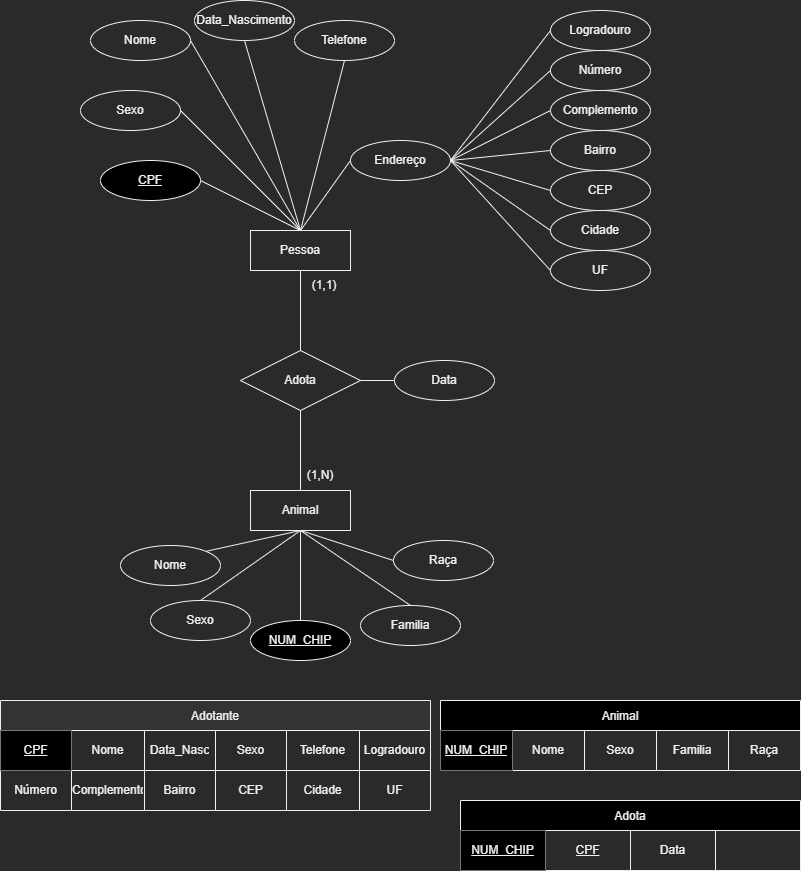

The diagram above was exported from draw.io. Its source (the exported page's mxGraphModel, read from the mxfile embedded in the PNG):
<mxGraphModel dx="1108" dy="553" grid="1" gridSize="10" guides="1" tooltips="1" connect="1" arrows="1" fold="1" page="1" pageScale="1" pageWidth="827" pageHeight="1169" math="0" shadow="0">
  <root>
    <mxCell id="0" />
    <mxCell id="1" parent="0" />
    <mxCell id="lLJAudQBTpft1_qLfaTc-2" value="Sexo" style="ellipse;whiteSpace=wrap;html=1;align=center;" parent="1" vertex="1">
      <mxGeometry x="100" y="90" width="100" height="40" as="geometry" />
    </mxCell>
    <mxCell id="lLJAudQBTpft1_qLfaTc-3" value="Telefone" style="ellipse;whiteSpace=wrap;html=1;align=center;" parent="1" vertex="1">
      <mxGeometry x="314" y="20" width="100" height="40" as="geometry" />
    </mxCell>
    <mxCell id="lLJAudQBTpft1_qLfaTc-4" value="Endereço" style="ellipse;whiteSpace=wrap;html=1;align=center;" parent="1" vertex="1">
      <mxGeometry x="370" y="140" width="100" height="40" as="geometry" />
    </mxCell>
    <mxCell id="lLJAudQBTpft1_qLfaTc-5" value="Data_Nascimento" style="ellipse;whiteSpace=wrap;html=1;align=center;" parent="1" vertex="1">
      <mxGeometry x="214" width="100" height="40" as="geometry" />
    </mxCell>
    <mxCell id="lLJAudQBTpft1_qLfaTc-6" value="Nome" style="ellipse;whiteSpace=wrap;html=1;align=center;" parent="1" vertex="1">
      <mxGeometry x="110" y="20" width="100" height="40" as="geometry" />
    </mxCell>
    <mxCell id="lLJAudQBTpft1_qLfaTc-7" value="CPF" style="ellipse;whiteSpace=wrap;html=1;align=center;fontStyle=4;fillColor=#000000;" parent="1" vertex="1">
      <mxGeometry x="120" y="160" width="100" height="40" as="geometry" />
    </mxCell>
    <mxCell id="lLJAudQBTpft1_qLfaTc-8" value="Pessoa" style="whiteSpace=wrap;html=1;align=center;" parent="1" vertex="1">
      <mxGeometry x="270" y="230" width="100" height="40" as="geometry" />
    </mxCell>
    <mxCell id="lLJAudQBTpft1_qLfaTc-9" value="Cidade" style="ellipse;whiteSpace=wrap;html=1;align=center;" parent="1" vertex="1">
      <mxGeometry x="570" y="210" width="100" height="40" as="geometry" />
    </mxCell>
    <mxCell id="lLJAudQBTpft1_qLfaTc-10" value="CEP" style="ellipse;whiteSpace=wrap;html=1;align=center;" parent="1" vertex="1">
      <mxGeometry x="570" y="170" width="100" height="40" as="geometry" />
    </mxCell>
    <mxCell id="lLJAudQBTpft1_qLfaTc-11" value="Bairro" style="ellipse;whiteSpace=wrap;html=1;align=center;" parent="1" vertex="1">
      <mxGeometry x="570" y="130" width="100" height="40" as="geometry" />
    </mxCell>
    <mxCell id="lLJAudQBTpft1_qLfaTc-12" value="Complemento" style="ellipse;whiteSpace=wrap;html=1;align=center;" parent="1" vertex="1">
      <mxGeometry x="570" y="90" width="100" height="40" as="geometry" />
    </mxCell>
    <mxCell id="lLJAudQBTpft1_qLfaTc-13" value="Número" style="ellipse;whiteSpace=wrap;html=1;align=center;" parent="1" vertex="1">
      <mxGeometry x="570" y="50" width="100" height="40" as="geometry" />
    </mxCell>
    <mxCell id="lLJAudQBTpft1_qLfaTc-14" value="Logradouro" style="ellipse;whiteSpace=wrap;html=1;align=center;" parent="1" vertex="1">
      <mxGeometry x="570" y="10" width="100" height="40" as="geometry" />
    </mxCell>
    <mxCell id="lLJAudQBTpft1_qLfaTc-15" value="UF" style="ellipse;whiteSpace=wrap;html=1;align=center;" parent="1" vertex="1">
      <mxGeometry x="570" y="250" width="100" height="40" as="geometry" />
    </mxCell>
    <mxCell id="lLJAudQBTpft1_qLfaTc-16" value="Animal" style="whiteSpace=wrap;html=1;align=center;" parent="1" vertex="1">
      <mxGeometry x="270" y="490" width="100" height="40" as="geometry" />
    </mxCell>
    <mxCell id="lLJAudQBTpft1_qLfaTc-17" value="NUM_CHIP" style="ellipse;whiteSpace=wrap;html=1;align=center;fontStyle=4;fillColor=#000000;" parent="1" vertex="1">
      <mxGeometry x="270" y="620" width="100" height="40" as="geometry" />
    </mxCell>
    <mxCell id="lLJAudQBTpft1_qLfaTc-18" value="Sexo" style="ellipse;whiteSpace=wrap;html=1;align=center;" parent="1" vertex="1">
      <mxGeometry x="170" y="600" width="100" height="40" as="geometry" />
    </mxCell>
    <mxCell id="lLJAudQBTpft1_qLfaTc-19" value="Nome" style="ellipse;whiteSpace=wrap;html=1;align=center;" parent="1" vertex="1">
      <mxGeometry x="140" y="545" width="100" height="40" as="geometry" />
    </mxCell>
    <mxCell id="lLJAudQBTpft1_qLfaTc-20" value="Familia" style="ellipse;whiteSpace=wrap;html=1;align=center;" parent="1" vertex="1">
      <mxGeometry x="380" y="605" width="100" height="40" as="geometry" />
    </mxCell>
    <mxCell id="lLJAudQBTpft1_qLfaTc-21" value="" style="endArrow=none;html=1;rounded=0;entryX=0;entryY=0.5;entryDx=0;entryDy=0;exitX=1;exitY=0.5;exitDx=0;exitDy=0;" parent="1" source="lLJAudQBTpft1_qLfaTc-4" target="lLJAudQBTpft1_qLfaTc-14" edge="1">
      <mxGeometry relative="1" as="geometry">
        <mxPoint x="330" y="330" as="sourcePoint" />
        <mxPoint x="490" y="330" as="targetPoint" />
      </mxGeometry>
    </mxCell>
    <mxCell id="lLJAudQBTpft1_qLfaTc-22" value="" style="endArrow=none;html=1;rounded=0;exitX=0;exitY=0.5;exitDx=0;exitDy=0;entryX=1;entryY=0.5;entryDx=0;entryDy=0;" parent="1" source="lLJAudQBTpft1_qLfaTc-9" target="lLJAudQBTpft1_qLfaTc-4" edge="1">
      <mxGeometry relative="1" as="geometry">
        <mxPoint x="414" y="450" as="sourcePoint" />
        <mxPoint x="490" y="200" as="targetPoint" />
      </mxGeometry>
    </mxCell>
    <mxCell id="lLJAudQBTpft1_qLfaTc-23" value="" style="endArrow=none;html=1;rounded=0;entryX=0;entryY=0.5;entryDx=0;entryDy=0;exitX=1;exitY=0.5;exitDx=0;exitDy=0;" parent="1" source="lLJAudQBTpft1_qLfaTc-4" target="lLJAudQBTpft1_qLfaTc-15" edge="1">
      <mxGeometry relative="1" as="geometry">
        <mxPoint x="380" y="400" as="sourcePoint" />
        <mxPoint x="470" y="260" as="targetPoint" />
      </mxGeometry>
    </mxCell>
    <mxCell id="lLJAudQBTpft1_qLfaTc-24" value="" style="endArrow=none;html=1;rounded=0;entryX=0;entryY=0.5;entryDx=0;entryDy=0;exitX=1;exitY=0.5;exitDx=0;exitDy=0;" parent="1" source="lLJAudQBTpft1_qLfaTc-4" target="lLJAudQBTpft1_qLfaTc-13" edge="1">
      <mxGeometry relative="1" as="geometry">
        <mxPoint x="520" y="220" as="sourcePoint" />
        <mxPoint x="610" y="80" as="targetPoint" />
      </mxGeometry>
    </mxCell>
    <mxCell id="lLJAudQBTpft1_qLfaTc-25" value="" style="endArrow=none;html=1;rounded=0;entryX=0;entryY=0.5;entryDx=0;entryDy=0;exitX=1;exitY=0.5;exitDx=0;exitDy=0;" parent="1" source="lLJAudQBTpft1_qLfaTc-4" target="lLJAudQBTpft1_qLfaTc-12" edge="1">
      <mxGeometry relative="1" as="geometry">
        <mxPoint x="530" y="230" as="sourcePoint" />
        <mxPoint x="620" y="90" as="targetPoint" />
      </mxGeometry>
    </mxCell>
    <mxCell id="lLJAudQBTpft1_qLfaTc-26" value="" style="endArrow=none;html=1;rounded=0;exitX=1;exitY=0.5;exitDx=0;exitDy=0;entryX=0;entryY=0.5;entryDx=0;entryDy=0;" parent="1" source="lLJAudQBTpft1_qLfaTc-4" target="lLJAudQBTpft1_qLfaTc-11" edge="1">
      <mxGeometry relative="1" as="geometry">
        <mxPoint x="540" y="240" as="sourcePoint" />
        <mxPoint x="570" y="200" as="targetPoint" />
      </mxGeometry>
    </mxCell>
    <mxCell id="lLJAudQBTpft1_qLfaTc-27" value="" style="endArrow=none;html=1;rounded=0;entryX=0;entryY=0.5;entryDx=0;entryDy=0;exitX=1;exitY=0.5;exitDx=0;exitDy=0;" parent="1" source="lLJAudQBTpft1_qLfaTc-4" target="lLJAudQBTpft1_qLfaTc-10" edge="1">
      <mxGeometry relative="1" as="geometry">
        <mxPoint x="550" y="250" as="sourcePoint" />
        <mxPoint x="640" y="110" as="targetPoint" />
      </mxGeometry>
    </mxCell>
    <mxCell id="lLJAudQBTpft1_qLfaTc-28" value="" style="endArrow=none;html=1;rounded=0;entryX=0.5;entryY=0;entryDx=0;entryDy=0;exitX=0.5;exitY=1;exitDx=0;exitDy=0;" parent="1" source="lLJAudQBTpft1_qLfaTc-5" target="lLJAudQBTpft1_qLfaTc-8" edge="1">
      <mxGeometry relative="1" as="geometry">
        <mxPoint x="270" y="50" as="sourcePoint" />
        <mxPoint x="360" y="210" as="targetPoint" />
      </mxGeometry>
    </mxCell>
    <mxCell id="lLJAudQBTpft1_qLfaTc-29" value="" style="endArrow=none;html=1;rounded=0;entryX=0.5;entryY=0;entryDx=0;entryDy=0;exitX=0.5;exitY=1;exitDx=0;exitDy=0;" parent="1" source="lLJAudQBTpft1_qLfaTc-3" target="lLJAudQBTpft1_qLfaTc-8" edge="1">
      <mxGeometry relative="1" as="geometry">
        <mxPoint x="280" y="30" as="sourcePoint" />
        <mxPoint x="310" y="240" as="targetPoint" />
      </mxGeometry>
    </mxCell>
    <mxCell id="lLJAudQBTpft1_qLfaTc-30" value="" style="endArrow=none;html=1;rounded=0;entryX=0.5;entryY=0;entryDx=0;entryDy=0;exitX=1;exitY=0.5;exitDx=0;exitDy=0;" parent="1" source="lLJAudQBTpft1_qLfaTc-6" target="lLJAudQBTpft1_qLfaTc-8" edge="1">
      <mxGeometry relative="1" as="geometry">
        <mxPoint x="290" y="40" as="sourcePoint" />
        <mxPoint x="320" y="250" as="targetPoint" />
      </mxGeometry>
    </mxCell>
    <mxCell id="lLJAudQBTpft1_qLfaTc-31" value="" style="endArrow=none;html=1;rounded=0;entryX=0.5;entryY=0;entryDx=0;entryDy=0;exitX=1;exitY=0.5;exitDx=0;exitDy=0;" parent="1" source="lLJAudQBTpft1_qLfaTc-2" target="lLJAudQBTpft1_qLfaTc-8" edge="1">
      <mxGeometry relative="1" as="geometry">
        <mxPoint x="300" y="50" as="sourcePoint" />
        <mxPoint x="330" y="260" as="targetPoint" />
      </mxGeometry>
    </mxCell>
    <mxCell id="lLJAudQBTpft1_qLfaTc-33" value="" style="endArrow=none;html=1;rounded=0;entryX=0.5;entryY=0;entryDx=0;entryDy=0;exitX=1;exitY=0.5;exitDx=0;exitDy=0;" parent="1" source="lLJAudQBTpft1_qLfaTc-7" target="lLJAudQBTpft1_qLfaTc-8" edge="1">
      <mxGeometry relative="1" as="geometry">
        <mxPoint x="310" y="60" as="sourcePoint" />
        <mxPoint x="340" y="270" as="targetPoint" />
      </mxGeometry>
    </mxCell>
    <mxCell id="lLJAudQBTpft1_qLfaTc-34" value="" style="endArrow=none;html=1;rounded=0;entryX=0.5;entryY=1;entryDx=0;entryDy=0;exitX=1;exitY=0;exitDx=0;exitDy=0;" parent="1" source="lLJAudQBTpft1_qLfaTc-19" target="lLJAudQBTpft1_qLfaTc-16" edge="1">
      <mxGeometry relative="1" as="geometry">
        <mxPoint x="320" y="70" as="sourcePoint" />
        <mxPoint x="350" y="280" as="targetPoint" />
      </mxGeometry>
    </mxCell>
    <mxCell id="lLJAudQBTpft1_qLfaTc-35" value="" style="endArrow=none;html=1;rounded=0;entryX=0.5;entryY=1;entryDx=0;entryDy=0;exitX=0.5;exitY=0;exitDx=0;exitDy=0;" parent="1" source="lLJAudQBTpft1_qLfaTc-18" target="lLJAudQBTpft1_qLfaTc-16" edge="1">
      <mxGeometry relative="1" as="geometry">
        <mxPoint x="330" y="80" as="sourcePoint" />
        <mxPoint x="360" y="290" as="targetPoint" />
      </mxGeometry>
    </mxCell>
    <mxCell id="lLJAudQBTpft1_qLfaTc-36" value="" style="endArrow=none;html=1;rounded=0;entryX=0.5;entryY=1;entryDx=0;entryDy=0;exitX=0.5;exitY=0;exitDx=0;exitDy=0;" parent="1" source="lLJAudQBTpft1_qLfaTc-17" target="lLJAudQBTpft1_qLfaTc-16" edge="1">
      <mxGeometry relative="1" as="geometry">
        <mxPoint x="340" y="90" as="sourcePoint" />
        <mxPoint x="370" y="300" as="targetPoint" />
      </mxGeometry>
    </mxCell>
    <mxCell id="lLJAudQBTpft1_qLfaTc-37" value="" style="endArrow=none;html=1;rounded=0;entryX=0.5;entryY=1;entryDx=0;entryDy=0;exitX=0.5;exitY=0;exitDx=0;exitDy=0;" parent="1" source="lLJAudQBTpft1_qLfaTc-20" target="lLJAudQBTpft1_qLfaTc-16" edge="1">
      <mxGeometry relative="1" as="geometry">
        <mxPoint x="350" y="100" as="sourcePoint" />
        <mxPoint x="380" y="310" as="targetPoint" />
      </mxGeometry>
    </mxCell>
    <mxCell id="lLJAudQBTpft1_qLfaTc-38" value="" style="endArrow=none;html=1;rounded=0;entryX=0.5;entryY=0;entryDx=0;entryDy=0;exitX=0;exitY=0.5;exitDx=0;exitDy=0;" parent="1" source="lLJAudQBTpft1_qLfaTc-4" target="lLJAudQBTpft1_qLfaTc-8" edge="1">
      <mxGeometry relative="1" as="geometry">
        <mxPoint x="360" y="110" as="sourcePoint" />
        <mxPoint x="390" y="320" as="targetPoint" />
      </mxGeometry>
    </mxCell>
    <mxCell id="lLJAudQBTpft1_qLfaTc-40" value="Raça" style="ellipse;whiteSpace=wrap;html=1;align=center;" parent="1" vertex="1">
      <mxGeometry x="413" y="540" width="100" height="40" as="geometry" />
    </mxCell>
    <mxCell id="lLJAudQBTpft1_qLfaTc-41" value="" style="endArrow=none;html=1;rounded=0;entryX=0.5;entryY=1;entryDx=0;entryDy=0;exitX=0;exitY=0.5;exitDx=0;exitDy=0;" parent="1" source="lLJAudQBTpft1_qLfaTc-40" target="lLJAudQBTpft1_qLfaTc-16" edge="1">
      <mxGeometry relative="1" as="geometry">
        <mxPoint x="473.5" y="620" as="sourcePoint" />
        <mxPoint x="330" y="540" as="targetPoint" />
      </mxGeometry>
    </mxCell>
    <mxCell id="lLJAudQBTpft1_qLfaTc-42" value="" style="endArrow=none;html=1;rounded=0;exitX=0.5;exitY=0;exitDx=0;exitDy=0;entryX=0.5;entryY=1;entryDx=0;entryDy=0;" parent="1" source="lLJAudQBTpft1_qLfaTc-16" target="lLJAudQBTpft1_qLfaTc-8" edge="1">
      <mxGeometry relative="1" as="geometry">
        <mxPoint x="374" y="70" as="sourcePoint" />
        <mxPoint x="320" y="240" as="targetPoint" />
      </mxGeometry>
    </mxCell>
    <mxCell id="lLJAudQBTpft1_qLfaTc-39" value="Adota" style="shape=rhombus;perimeter=rhombusPerimeter;whiteSpace=wrap;html=1;align=center;" parent="1" vertex="1">
      <mxGeometry x="260" y="350" width="120" height="60" as="geometry" />
    </mxCell>
    <mxCell id="lLJAudQBTpft1_qLfaTc-43" value="(1,1)" style="text;html=1;strokeColor=none;fillColor=none;align=center;verticalAlign=middle;whiteSpace=wrap;rounded=0;" parent="1" vertex="1">
      <mxGeometry x="314" y="270" width="60" height="30" as="geometry" />
    </mxCell>
    <mxCell id="lLJAudQBTpft1_qLfaTc-44" value="(1,N)" style="text;html=1;strokeColor=none;fillColor=none;align=center;verticalAlign=middle;whiteSpace=wrap;rounded=0;" parent="1" vertex="1">
      <mxGeometry x="310" y="460" width="60" height="30" as="geometry" />
    </mxCell>
    <mxCell id="lLJAudQBTpft1_qLfaTc-85" value="Animal" style="shape=table;startSize=30;container=1;collapsible=0;childLayout=tableLayout;fillColor=#000000;" parent="1" vertex="1">
      <mxGeometry x="460" y="700" width="360" height="70" as="geometry" />
    </mxCell>
    <mxCell id="lLJAudQBTpft1_qLfaTc-86" value="" style="shape=tableRow;horizontal=0;startSize=0;swimlaneHead=0;swimlaneBody=0;top=0;left=0;bottom=0;right=0;collapsible=0;dropTarget=0;fillColor=none;points=[[0,0.5],[1,0.5]];portConstraint=eastwest;" parent="lLJAudQBTpft1_qLfaTc-85" vertex="1">
      <mxGeometry y="30" width="360" height="40" as="geometry" />
    </mxCell>
    <mxCell id="lLJAudQBTpft1_qLfaTc-87" value="&lt;u&gt;NUM_CHIP&lt;/u&gt;" style="shape=partialRectangle;html=1;whiteSpace=wrap;connectable=0;overflow=hidden;fillColor=#000000;top=0;left=0;bottom=0;right=0;pointerEvents=1;" parent="lLJAudQBTpft1_qLfaTc-86" vertex="1">
      <mxGeometry width="72" height="40" as="geometry">
        <mxRectangle width="72" height="40" as="alternateBounds" />
      </mxGeometry>
    </mxCell>
    <mxCell id="lLJAudQBTpft1_qLfaTc-88" value="Nome" style="shape=partialRectangle;html=1;whiteSpace=wrap;connectable=0;overflow=hidden;fillColor=none;top=0;left=0;bottom=0;right=0;pointerEvents=1;" parent="lLJAudQBTpft1_qLfaTc-86" vertex="1">
      <mxGeometry x="72" width="72" height="40" as="geometry">
        <mxRectangle width="72" height="40" as="alternateBounds" />
      </mxGeometry>
    </mxCell>
    <mxCell id="lLJAudQBTpft1_qLfaTc-89" value="Sexo" style="shape=partialRectangle;html=1;whiteSpace=wrap;connectable=0;overflow=hidden;fillColor=none;top=0;left=0;bottom=0;right=0;pointerEvents=1;" parent="lLJAudQBTpft1_qLfaTc-86" vertex="1">
      <mxGeometry x="144" width="72" height="40" as="geometry">
        <mxRectangle width="72" height="40" as="alternateBounds" />
      </mxGeometry>
    </mxCell>
    <mxCell id="lLJAudQBTpft1_qLfaTc-90" value="Familia" style="shape=partialRectangle;html=1;whiteSpace=wrap;connectable=0;overflow=hidden;fillColor=none;top=0;left=0;bottom=0;right=0;pointerEvents=1;" parent="lLJAudQBTpft1_qLfaTc-86" vertex="1">
      <mxGeometry x="216" width="72" height="40" as="geometry">
        <mxRectangle width="72" height="40" as="alternateBounds" />
      </mxGeometry>
    </mxCell>
    <mxCell id="lLJAudQBTpft1_qLfaTc-91" value="Raça" style="shape=partialRectangle;html=1;whiteSpace=wrap;connectable=0;overflow=hidden;fillColor=none;top=0;left=0;bottom=0;right=0;pointerEvents=1;" parent="lLJAudQBTpft1_qLfaTc-86" vertex="1">
      <mxGeometry x="288" width="72" height="40" as="geometry">
        <mxRectangle width="72" height="40" as="alternateBounds" />
      </mxGeometry>
    </mxCell>
    <mxCell id="lLJAudQBTpft1_qLfaTc-109" value="Adotante" style="shape=table;startSize=30;container=1;collapsible=0;childLayout=tableLayout;fillColor=#333333;" parent="1" vertex="1">
      <mxGeometry x="20" y="700" width="430" height="110" as="geometry" />
    </mxCell>
    <mxCell id="lLJAudQBTpft1_qLfaTc-110" value="" style="shape=tableRow;horizontal=0;startSize=0;swimlaneHead=0;swimlaneBody=0;top=0;left=0;bottom=0;right=0;collapsible=0;dropTarget=0;fillColor=none;points=[[0,0.5],[1,0.5]];portConstraint=eastwest;" parent="lLJAudQBTpft1_qLfaTc-109" vertex="1">
      <mxGeometry y="30" width="430" height="40" as="geometry" />
    </mxCell>
    <mxCell id="lLJAudQBTpft1_qLfaTc-111" value="&lt;u&gt;CPF&lt;/u&gt;" style="shape=partialRectangle;html=1;whiteSpace=wrap;connectable=0;overflow=hidden;fillColor=#000000;top=0;left=0;bottom=0;right=0;pointerEvents=1;" parent="lLJAudQBTpft1_qLfaTc-110" vertex="1">
      <mxGeometry width="71" height="40" as="geometry">
        <mxRectangle width="71" height="40" as="alternateBounds" />
      </mxGeometry>
    </mxCell>
    <mxCell id="lLJAudQBTpft1_qLfaTc-112" value="Nome" style="shape=partialRectangle;html=1;whiteSpace=wrap;connectable=0;overflow=hidden;fillColor=none;top=0;left=0;bottom=0;right=0;pointerEvents=1;" parent="lLJAudQBTpft1_qLfaTc-110" vertex="1">
      <mxGeometry x="71" width="73" height="40" as="geometry">
        <mxRectangle width="73" height="40" as="alternateBounds" />
      </mxGeometry>
    </mxCell>
    <mxCell id="lLJAudQBTpft1_qLfaTc-113" value="Data_Nasc" style="shape=partialRectangle;html=1;whiteSpace=wrap;connectable=0;overflow=hidden;fillColor=none;top=0;left=0;bottom=0;right=0;pointerEvents=1;" parent="lLJAudQBTpft1_qLfaTc-110" vertex="1">
      <mxGeometry x="144" width="71" height="40" as="geometry">
        <mxRectangle width="71" height="40" as="alternateBounds" />
      </mxGeometry>
    </mxCell>
    <mxCell id="lLJAudQBTpft1_qLfaTc-114" value="Sexo" style="shape=partialRectangle;html=1;whiteSpace=wrap;connectable=0;overflow=hidden;fillColor=none;top=0;left=0;bottom=0;right=0;pointerEvents=1;" parent="lLJAudQBTpft1_qLfaTc-110" vertex="1">
      <mxGeometry x="215" width="71" height="40" as="geometry">
        <mxRectangle width="71" height="40" as="alternateBounds" />
      </mxGeometry>
    </mxCell>
    <mxCell id="lLJAudQBTpft1_qLfaTc-115" value="Telefone" style="shape=partialRectangle;html=1;whiteSpace=wrap;connectable=0;overflow=hidden;fillColor=none;top=0;left=0;bottom=0;right=0;pointerEvents=1;" parent="lLJAudQBTpft1_qLfaTc-110" vertex="1">
      <mxGeometry x="286" width="73" height="40" as="geometry">
        <mxRectangle width="73" height="40" as="alternateBounds" />
      </mxGeometry>
    </mxCell>
    <mxCell id="lLJAudQBTpft1_qLfaTc-116" value="Logradouro" style="shape=partialRectangle;html=1;whiteSpace=wrap;connectable=0;overflow=hidden;fillColor=none;top=0;left=0;bottom=0;right=0;pointerEvents=1;" parent="lLJAudQBTpft1_qLfaTc-110" vertex="1">
      <mxGeometry x="359" width="71" height="40" as="geometry">
        <mxRectangle width="71" height="40" as="alternateBounds" />
      </mxGeometry>
    </mxCell>
    <mxCell id="lLJAudQBTpft1_qLfaTc-117" value="" style="shape=tableRow;horizontal=0;startSize=0;swimlaneHead=0;swimlaneBody=0;top=0;left=0;bottom=0;right=0;collapsible=0;dropTarget=0;fillColor=none;points=[[0,0.5],[1,0.5]];portConstraint=eastwest;" parent="lLJAudQBTpft1_qLfaTc-109" vertex="1">
      <mxGeometry y="70" width="430" height="40" as="geometry" />
    </mxCell>
    <mxCell id="lLJAudQBTpft1_qLfaTc-118" value="Número" style="shape=partialRectangle;html=1;whiteSpace=wrap;connectable=0;overflow=hidden;fillColor=none;top=0;left=0;bottom=0;right=0;pointerEvents=1;" parent="lLJAudQBTpft1_qLfaTc-117" vertex="1">
      <mxGeometry width="71" height="40" as="geometry">
        <mxRectangle width="71" height="40" as="alternateBounds" />
      </mxGeometry>
    </mxCell>
    <mxCell id="lLJAudQBTpft1_qLfaTc-119" value="Complemento" style="shape=partialRectangle;html=1;whiteSpace=wrap;connectable=0;overflow=hidden;fillColor=none;top=0;left=0;bottom=0;right=0;pointerEvents=1;" parent="lLJAudQBTpft1_qLfaTc-117" vertex="1">
      <mxGeometry x="71" width="73" height="40" as="geometry">
        <mxRectangle width="73" height="40" as="alternateBounds" />
      </mxGeometry>
    </mxCell>
    <mxCell id="lLJAudQBTpft1_qLfaTc-120" value="Bairro" style="shape=partialRectangle;html=1;whiteSpace=wrap;connectable=0;overflow=hidden;fillColor=none;top=0;left=0;bottom=0;right=0;pointerEvents=1;" parent="lLJAudQBTpft1_qLfaTc-117" vertex="1">
      <mxGeometry x="144" width="71" height="40" as="geometry">
        <mxRectangle width="71" height="40" as="alternateBounds" />
      </mxGeometry>
    </mxCell>
    <mxCell id="lLJAudQBTpft1_qLfaTc-121" value="CEP" style="shape=partialRectangle;html=1;whiteSpace=wrap;connectable=0;overflow=hidden;fillColor=none;top=0;left=0;bottom=0;right=0;pointerEvents=1;" parent="lLJAudQBTpft1_qLfaTc-117" vertex="1">
      <mxGeometry x="215" width="71" height="40" as="geometry">
        <mxRectangle width="71" height="40" as="alternateBounds" />
      </mxGeometry>
    </mxCell>
    <mxCell id="lLJAudQBTpft1_qLfaTc-122" value="Cidade" style="shape=partialRectangle;html=1;whiteSpace=wrap;connectable=0;overflow=hidden;fillColor=none;top=0;left=0;bottom=0;right=0;pointerEvents=1;" parent="lLJAudQBTpft1_qLfaTc-117" vertex="1">
      <mxGeometry x="286" width="73" height="40" as="geometry">
        <mxRectangle width="73" height="40" as="alternateBounds" />
      </mxGeometry>
    </mxCell>
    <mxCell id="lLJAudQBTpft1_qLfaTc-123" value="UF" style="shape=partialRectangle;html=1;whiteSpace=wrap;connectable=0;overflow=hidden;fillColor=none;top=0;left=0;bottom=0;right=0;pointerEvents=1;" parent="lLJAudQBTpft1_qLfaTc-117" vertex="1">
      <mxGeometry x="359" width="71" height="40" as="geometry">
        <mxRectangle width="71" height="40" as="alternateBounds" />
      </mxGeometry>
    </mxCell>
    <mxCell id="lLJAudQBTpft1_qLfaTc-124" value="Adota" style="shape=table;startSize=30;container=1;collapsible=0;childLayout=tableLayout;fillColor=#000000;" parent="1" vertex="1">
      <mxGeometry x="480" y="800" width="340" height="70" as="geometry" />
    </mxCell>
    <mxCell id="lLJAudQBTpft1_qLfaTc-125" value="" style="shape=tableRow;horizontal=0;startSize=0;swimlaneHead=0;swimlaneBody=0;top=0;left=0;bottom=0;right=0;collapsible=0;dropTarget=0;fillColor=none;points=[[0,0.5],[1,0.5]];portConstraint=eastwest;" parent="lLJAudQBTpft1_qLfaTc-124" vertex="1">
      <mxGeometry y="30" width="340" height="40" as="geometry" />
    </mxCell>
    <mxCell id="lLJAudQBTpft1_qLfaTc-126" value="&lt;u&gt;NUM_CHIP&lt;/u&gt;" style="shape=partialRectangle;html=1;whiteSpace=wrap;connectable=0;overflow=hidden;fillColor=#000000;top=0;left=0;bottom=0;right=0;pointerEvents=1;" parent="lLJAudQBTpft1_qLfaTc-125" vertex="1">
      <mxGeometry width="85" height="40" as="geometry">
        <mxRectangle width="85" height="40" as="alternateBounds" />
      </mxGeometry>
    </mxCell>
    <mxCell id="lLJAudQBTpft1_qLfaTc-127" value="&lt;u&gt;CPF&lt;/u&gt;" style="shape=partialRectangle;html=1;whiteSpace=wrap;connectable=0;overflow=hidden;fillColor=none;top=0;left=0;bottom=0;right=0;pointerEvents=1;" parent="lLJAudQBTpft1_qLfaTc-125" vertex="1">
      <mxGeometry x="85" width="85" height="40" as="geometry">
        <mxRectangle width="85" height="40" as="alternateBounds" />
      </mxGeometry>
    </mxCell>
    <mxCell id="O2yzVry9wQ1nJPBAXeQq-4" value="Data" style="shape=partialRectangle;html=1;whiteSpace=wrap;connectable=0;overflow=hidden;fillColor=none;top=0;left=0;bottom=0;right=0;pointerEvents=1;" parent="lLJAudQBTpft1_qLfaTc-125" vertex="1">
      <mxGeometry x="170" width="85" height="40" as="geometry">
        <mxRectangle width="85" height="40" as="alternateBounds" />
      </mxGeometry>
    </mxCell>
    <mxCell id="jpzOocFaY7ULz9tcuF6M-3" value="" style="shape=partialRectangle;html=1;whiteSpace=wrap;connectable=0;overflow=hidden;fillColor=none;top=0;left=0;bottom=0;right=0;pointerEvents=1;" parent="lLJAudQBTpft1_qLfaTc-125" vertex="1">
      <mxGeometry x="255" width="85" height="40" as="geometry">
        <mxRectangle width="85" height="40" as="alternateBounds" />
      </mxGeometry>
    </mxCell>
    <mxCell id="O2yzVry9wQ1nJPBAXeQq-1" value="" style="endArrow=none;html=1;rounded=0;entryX=1;entryY=0.5;entryDx=0;entryDy=0;exitX=0;exitY=0.5;exitDx=0;exitDy=0;" parent="1" source="O2yzVry9wQ1nJPBAXeQq-2" target="lLJAudQBTpft1_qLfaTc-39" edge="1">
      <mxGeometry relative="1" as="geometry">
        <mxPoint x="480" y="380" as="sourcePoint" />
        <mxPoint x="414" y="390.0000000000001" as="targetPoint" />
      </mxGeometry>
    </mxCell>
    <mxCell id="O2yzVry9wQ1nJPBAXeQq-2" value="Data" style="ellipse;whiteSpace=wrap;html=1;align=center;" parent="1" vertex="1">
      <mxGeometry x="414" y="360" width="100" height="40" as="geometry" />
    </mxCell>
  </root>
</mxGraphModel>